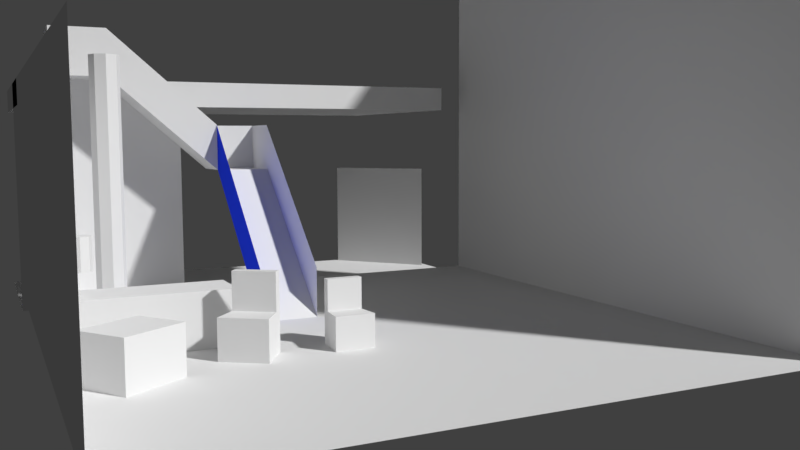 # Source: Blockout.blend  (saved by Blender 2.79.0; exported with 4.5.12 LTS)
import bpy
from mathutils import Matrix  # noqa: F401  (used for matrix-valued properties, if any)

bpy.ops.wm.read_factory_settings(use_empty=True)
scene = bpy.context.scene
scene.name = 'Scene'

# ---- collections
col_collection_1 = bpy.data.collections.new('Collection 1'); scene.collection.children.link(col_collection_1)

# ---- materials (node trees are filled in below, after node groups)
mat_material_001 = bpy.data.materials.new('Material.001')
mat_material_001.alpha_threshold = 0.0
mat_material_001.use_transparent_shadow = False
mat_material_001.roughness = 0.5
mat_material_002 = bpy.data.materials.new('Material.002')
mat_material_002.alpha_threshold = 0.0
mat_material_002.use_transparent_shadow = False
mat_material_002.diffuse_color = (0.0174, 0.04759, 0.8, 1.0)
mat_material_002.roughness = 0.5

# ---- material node trees

# ---- world
world_world = bpy.data.worlds.new('World'); scene.world = world_world
world_world.color = (0.05088, 0.05088, 0.05088)
world_world.use_sun_shadow = False
world_world.sun_shadow_jitter_overblur = 0.0
world_world.cycles.sampling_method = 'MANUAL'

# ---- cameras
cam_camera_001 = bpy.data.cameras.new('Camera.001')
cam_camera_001.clip_end = 120.0
cam_camera_001.lens = 35.0
cam_camera_001.sensor_width = 32.0
cam_camera_001.sensor_height = 18.0
cam_camera_001.display_size = 2.0
cam_camera_001.dof.focus_distance = 0.0
cam_camera_001.dof.aperture_fstop = 128.0
cam_camera_001.dof.aperture_blades = 6

# ---- meshes
me_plane_004 = bpy.data.meshes.new('Plane.004')
me_plane_004.from_pydata([(-1.0, -14.0, 5.682e-07), (11.0, -14.0, 5.682e-07), (-1.0, -3.0, 1.748e-07), (11.0, -3.0, 1.748e-07)], [], [(0, 1, 3, 2)])
me_plane_004.use_remesh_preserve_volume = False
me_plane_004.use_remesh_preserve_attributes = False
me_plane_004.use_mirror_vertex_groups = False
me_plane_004.update()
me_cylinder_001 = bpy.data.meshes.new('Cylinder.001')
me_cylinder_001.from_pydata([(0.0, 0.0, -1.0), (0.0, 0.0, 17.0), (0.0, 1.0, -1.0), (0.0, 1.0, 17.0), (0.7071, 0.7071, -1.0), (0.7071, 0.7071, 17.0), (1.0, -4.371e-08, -1.0), (1.0, -4.371e-08, 17.0), (0.7071, -0.7071, -1.0), (0.7071, -0.7071, 17.0), (-8.742e-08, -1.0, -1.0), (-8.742e-08, -1.0, 17.0), (-0.7071, -0.7071, -1.0), (-0.7071, -0.7071, 17.0), (-1.0, 1.192e-08, -1.0), (-1.0, 1.192e-08, 17.0), (-0.7071, 0.7071, -1.0), (-0.7071, 0.7071, 17.0)], [], [(0, 2, 4), (1, 5, 3), (2, 3, 5, 4), (0, 4, 6), (1, 7, 5), (4, 5, 7, 6), (0, 6, 8), (1, 9, 7), (6, 7, 9, 8), (0, 8, 10), (1, 11, 9), (8, 9, 11, 10), (0, 10, 12), (1, 13, 11), (10, 11, 13, 12), (0, 12, 14), (1, 15, 13), (12, 13, 15, 14), (0, 14, 16), (1, 17, 15), (14, 15, 17, 16), (0, 16, 2), (1, 3, 17), (16, 17, 3, 2)])
me_cylinder_001.use_remesh_preserve_volume = False
me_cylinder_001.use_remesh_preserve_attributes = False
me_cylinder_001.use_mirror_vertex_groups = False
me_cylinder_001.update()
me_plane_003 = bpy.data.meshes.new('Plane.003')
me_plane_003.from_pydata([(-1.0, -14.0, 5.682e-07), (11.0, -14.0, 5.682e-07), (-1.0, 1.0, 0.0), (11.0, 1.0, 0.0)], [], [(0, 1, 3, 2)])
me_plane_003.use_remesh_preserve_volume = False
me_plane_003.use_remesh_preserve_attributes = False
me_plane_003.use_mirror_vertex_groups = False
me_plane_003.update()
me_cube_005 = bpy.data.meshes.new('Cube.005')
me_cube_005.from_pydata([(-1.137, -1.0, -1.0), (-1.137, -1.0, 0.8995), (-1.0, 1.0, -1.0), (-1.0, 1.0, 0.8995), (1.137, -1.0, -1.0), (1.137, -1.0, 0.8995), (1.0, 1.0, -1.0), (1.0, 1.0, 0.8995), (-1.0, 0.5, -1.0), (-1.0, 0.5, 0.8995), (1.0, 0.5, -1.0), (1.0, 0.5, 0.8995), (-1.0, 0.5, 2.671), (-1.0, 1.0, 2.671), (1.0, 1.0, 2.671), (1.0, 0.5, 2.671)], [], [(8, 9, 3, 2), (2, 3, 7, 6), (10, 11, 5, 4), (4, 5, 1, 0), (8, 10, 4, 0), (11, 9, 1, 5), (11, 7, 14, 15), (2, 6, 10, 8), (6, 7, 11, 10), (0, 1, 9, 8), (14, 13, 12, 15), (3, 9, 12, 13), (7, 3, 13, 14), (9, 11, 15, 12)])
me_cube_005.use_remesh_preserve_volume = False
me_cube_005.use_remesh_preserve_attributes = False
me_cube_005.use_mirror_vertex_groups = False
me_cube_005.update()
me_cube_004 = bpy.data.meshes.new('Cube.004')
me_cube_004.from_pydata([(-1.137, -1.0, -1.0), (-1.137, -1.0, 0.8995), (-1.0, 1.0, -1.0), (-1.0, 1.0, 0.8995), (1.137, -1.0, -1.0), (1.137, -1.0, 0.8995), (1.0, 1.0, -1.0), (1.0, 1.0, 0.8995), (-1.0, 0.5, -1.0), (-1.0, 0.5, 0.8995), (1.0, 0.5, -1.0), (1.0, 0.5, 0.8995), (-1.0, 0.5, 2.671), (-1.0, 1.0, 2.671), (1.0, 1.0, 2.671), (1.0, 0.5, 2.671)], [], [(8, 9, 3, 2), (2, 3, 7, 6), (10, 11, 5, 4), (4, 5, 1, 0), (8, 10, 4, 0), (11, 9, 1, 5), (11, 7, 14, 15), (2, 6, 10, 8), (6, 7, 11, 10), (0, 1, 9, 8), (14, 13, 12, 15), (3, 9, 12, 13), (7, 3, 13, 14), (9, 11, 15, 12)])
me_cube_004.use_remesh_preserve_volume = False
me_cube_004.use_remesh_preserve_attributes = False
me_cube_004.use_mirror_vertex_groups = False
me_cube_004.update()
me_cube_003 = bpy.data.meshes.new('Cube.003')
me_cube_003.from_pydata([(-1.0, -1.0, -1.0), (-1.0, -1.0, 1.452), (-1.0, 1.0, -1.0), (-1.0, 1.0, 1.452), (1.833, -1.0, -1.0), (1.833, -1.0, 1.452), (1.833, 1.0, -1.0), (1.833, 1.0, 1.452)], [], [(0, 1, 3, 2), (2, 3, 7, 6), (6, 7, 5, 4), (4, 5, 1, 0), (2, 6, 4, 0), (7, 3, 1, 5)])
me_cube_003.use_remesh_preserve_volume = False
me_cube_003.use_remesh_preserve_attributes = False
me_cube_003.use_mirror_vertex_groups = False
me_cube_003.update()
me_cylinder = bpy.data.meshes.new('Cylinder')
me_cylinder.from_pydata([(0.0, 0.0, -1.0), (0.0, 0.0, 1.0), (0.0, 1.0, -1.0), (0.0, 1.0, 1.0), (0.7071, 0.7071, -1.0), (0.7071, 0.7071, 1.0), (1.0, -4.371e-08, -1.0), (1.0, -4.371e-08, 1.0), (0.7071, -0.7071, -1.0), (0.7071, -0.7071, 1.0), (-8.742e-08, -1.0, -1.0), (-8.742e-08, -1.0, 1.0), (-0.7071, -0.7071, -1.0), (-0.7071, -0.7071, 1.0), (-1.0, 1.192e-08, -1.0), (-1.0, 1.192e-08, 1.0), (-0.7071, 0.7071, -1.0), (-0.7071, 0.7071, 1.0)], [], [(0, 2, 4), (1, 5, 3), (2, 3, 5, 4), (0, 4, 6), (1, 7, 5), (4, 5, 7, 6), (0, 6, 8), (1, 9, 7), (6, 7, 9, 8), (0, 8, 10), (1, 11, 9), (8, 9, 11, 10), (0, 10, 12), (1, 13, 11), (10, 11, 13, 12), (0, 12, 14), (1, 15, 13), (12, 13, 15, 14), (0, 14, 16), (1, 17, 15), (14, 15, 17, 16), (0, 16, 2), (1, 3, 17), (16, 17, 3, 2)])
me_cylinder.use_remesh_preserve_volume = False
me_cylinder.use_remesh_preserve_attributes = False
me_cylinder.use_mirror_vertex_groups = False
me_cylinder.update()
me_cube_002 = bpy.data.meshes.new('Cube.002')
me_cube_002.from_pydata([(-1.907e-06, -1.907e-06, 0.0), (-1.907e-06, -1.907e-06, 2.333), (-1.907e-06, 2.0, 0.0), (-1.907e-06, 2.0, 2.333), (2.0, -1.907e-06, 0.0), (2.0, -1.907e-06, 2.333), (2.0, 2.0, 0.0), (2.0, 2.0, 2.333)], [], [(0, 1, 3, 2), (2, 3, 7, 6), (6, 7, 5, 4), (4, 5, 1, 0), (2, 6, 4, 0), (7, 3, 1, 5)])
me_cube_002.use_remesh_preserve_volume = False
me_cube_002.use_remesh_preserve_attributes = False
me_cube_002.use_mirror_vertex_groups = False
me_cube_002.update()
me_plane_002 = bpy.data.meshes.new('Plane.002')
me_plane_002.from_pydata([(-2.0, -2.0, -2.0), (2.0, -2.0, -2.0), (-2.0, 2.0, -2.0), (2.0, 2.0, -2.0), (-2.0, -13.0, -12.0), (2.0, -13.0, -12.0), (-10.0, -2.0, 5.0), (-10.0, 2.0, 5.0), (-14.0, -2.0, 5.0), (-14.0, 2.0, 5.0), (-2.0, -2.0, 1.5), (2.0, -2.0, 1.5), (-2.0, 2.0, 1.5), (2.0, 2.0, 1.5), (-2.0, -13.0, -8.5), (2.0, -13.0, -8.5), (-10.0, -2.0, 8.5), (-10.0, 2.0, 8.5), (-14.0, -2.0, 8.5), (-14.0, 2.0, 8.5)], [], [(0, 1, 3, 2), (1, 0, 4, 5), (0, 2, 7, 6), (6, 7, 9, 8), (6, 8, 18, 16), (0, 6, 16, 10), (1, 5, 15, 11), (9, 7, 17, 19), (3, 1, 11, 13), (7, 2, 12, 17), (4, 0, 10, 14), (2, 3, 13, 12), (8, 9, 19, 18)])
me_plane_002.polygons.foreach_set('material_index', [0, 0, 0, 0, 0, 0, 0, 0, 0, 0, 1, 0, 0])
me_plane_002.materials.append(mat_material_001)
me_plane_002.materials.append(mat_material_002)
me_plane_002.use_remesh_preserve_volume = False
me_plane_002.use_remesh_preserve_attributes = False
me_plane_002.use_mirror_vertex_groups = False
me_plane_002.update()
me_cube_001 = bpy.data.meshes.new('Cube.001')
me_cube_001.from_pydata([(0.0, 0.0, -9.537e-07), (0.0, 0.0, 2.0), (0.0, 5.0, -9.537e-07), (0.0, 5.0, 2.0), (1.8, 0.0, -9.537e-07), (1.8, 0.0, 2.0), (1.8, 5.0, -9.537e-07), (1.8, 5.0, 2.0)], [], [(0, 1, 3, 2), (2, 3, 7, 6), (6, 7, 5, 4), (4, 5, 1, 0), (2, 6, 4, 0), (7, 3, 1, 5)])
me_cube_001.use_remesh_preserve_volume = False
me_cube_001.use_remesh_preserve_attributes = False
me_cube_001.use_mirror_vertex_groups = False
me_cube_001.update()
me_plane_001 = bpy.data.meshes.new('Plane.001')
me_plane_001.from_pydata([(-1.0, -1.0, 0.0), (0.95, -1.0, 0.0), (-1.0, 2.25, -1.0), (0.95, 2.25, -1.0), (-1.0, 1.1, 0.0), (0.95, 1.1, 0.0), (0.95, -1.0, 8.5), (0.95, 1.1, 8.5), (1.15, 2.25, -1.0), (1.15, 1.1, 0.0), (1.15, 1.1, 8.5), (0.95, 1.388, -1.0), (-1.0, 1.388, -1.0), (1.15, 1.388, -1.0), (0.95, -1.0, 15.5), (0.95, 1.1, 15.5), (-1.0, -1.0, 8.5), (-1.0, 1.1, 8.5), (-1.0, 1.388, 8.5)], [], [(12, 11, 3, 2), (0, 1, 5, 4), (5, 1, 6, 7), (11, 5, 9, 13), (9, 5, 7, 10), (3, 11, 13, 8), (4, 5, 11, 12), (7, 6, 14, 15), (4, 12, 18, 17), (0, 4, 17, 16)])
me_plane_001.use_remesh_preserve_volume = False
me_plane_001.use_remesh_preserve_attributes = False
me_plane_001.use_mirror_vertex_groups = False
me_plane_001.update()

# ---- objects
ob_plane_003 = bpy.data.objects.new('Plane.003', me_plane_004)
ob_cylinder_001 = bpy.data.objects.new('Cylinder.001', me_cylinder_001)
ob_plane_002 = bpy.data.objects.new('Plane.002', me_plane_003)
ob_render_cam = bpy.data.objects.new('RENDER CAM', cam_camera_001)
ob_cube_004 = bpy.data.objects.new('Cube.004', me_cube_005)
ob_cube_003 = bpy.data.objects.new('Cube.003', me_cube_004)
ob_cube_002 = bpy.data.objects.new('Cube.002', me_cube_003)
ob_cylinder = bpy.data.objects.new('Cylinder', me_cylinder)
ob_cube_001 = bpy.data.objects.new('Cube.001', me_cube_002)
ob_plane_001 = bpy.data.objects.new('Plane.001', me_plane_002)
ob_cube = bpy.data.objects.new('Cube', me_cube_001)
ob_plane = bpy.data.objects.new('Plane', me_plane_001)

# ---- transforms, parenting, visibility, modifiers, constraints
ob_plane_003.location = (16.0, 24.0, 12.0)
ob_plane_003.rotation_euler = (1.571, -0.0, -0.8727)
ob_plane_003.scale = (0.9, 1.0, 1.0)
ob_plane_003.lineart.crease_threshold = 0.0
ob_cylinder_001.location = (-15.0, -10.0, 1.0)
ob_cylinder_001.lineart.crease_threshold = 0.0
ob_plane_002.location = (-19.0, 0.0, 14.0)
ob_plane_002.rotation_euler = (1.571, -0.0, 0.0)
ob_plane_002.lineart.crease_threshold = 0.0
ob_render_cam.location = (-22.99, -71.76, 12.34)
ob_render_cam.rotation_euler = (1.473, 0.003781, -0.4507)
ob_render_cam.lineart.crease_threshold = 0.0
ob_cube_004.location = (-3.346, -24.0, 1.1)
ob_cube_004.scale = (1.1, 1.1, 1.1)
ob_cube_004.lineart.crease_threshold = 0.0
ob_cube_003.location = (-9.346, -24.0, 1.32)
ob_cube_003.rotation_euler = (0.0, -0.0, -0.6109)
ob_cube_003.scale = (1.32, 1.32, 1.32)
ob_cube_003.lineart.crease_threshold = 0.0
ob_cube_002.location = (-16.54, -26.0, 1.2)
ob_cube_002.rotation_euler = (0.0, -0.0, -0.9599)
ob_cube_002.scale = (1.2, 2.1, 1.2)
ob_cube_002.lineart.crease_threshold = 0.0
ob_cylinder.location = (-18.0, -20.0, 6.0)
ob_cylinder.scale = (0.7, 0.7, 1.0)
ob_cylinder.lineart.crease_threshold = 0.0
ob_cube_001.location = (-20.0, -21.0, 0.0)
ob_cube_001.scale = (5.4, 1.8, 1.5)
ob_cube_001.lineart.crease_threshold = 0.0
ob_plane_001.location = (-4.0, -2.0, 12.0)
ob_plane_001.lineart.crease_threshold = 0.0
ob_cube.location = (-20.0, 0.0, 15.0)
ob_cube.scale = (20.0, 4.0, 1.0)
ob_cube.lineart.crease_threshold = 0.0
ob_plane.location = (0.0, -20.0, 0.0)
ob_plane.scale = (20.0, 20.0, 2.0)
ob_plane.lineart.crease_threshold = 0.0

# ---- collection membership
col_collection_1.objects.link(ob_plane_003)
col_collection_1.objects.link(ob_cylinder_001)
col_collection_1.objects.link(ob_plane_002)
col_collection_1.objects.link(ob_render_cam)
col_collection_1.objects.link(ob_cube_004)
col_collection_1.objects.link(ob_cube_003)
col_collection_1.objects.link(ob_cube_002)
col_collection_1.objects.link(ob_cylinder)
col_collection_1.objects.link(ob_cube_001)
col_collection_1.objects.link(ob_plane_001)
col_collection_1.objects.link(ob_cube)
col_collection_1.objects.link(ob_plane)

# ---- scene / render settings (as saved in the file)
scene.camera = ob_render_cam
scene.frame_start = 1; scene.frame_end = 250; scene.frame_set(2)
scene.render.engine = 'BLENDER_EEVEE_NEXT'
scene.render.resolution_percentage = 50
scene.render.dither_intensity = 0.0
scene.cycles.use_denoising = False
scene.cycles.samples = 128
scene.cycles.sampling_pattern = 'TABULATED_SOBOL'
scene.cycles.use_adaptive_sampling = False
scene.cycles.use_light_tree = False
scene.cycles.blur_glossy = 0.0
scene.cycles.sample_clamp_indirect = 0.0
scene.view_settings.view_transform = 'Standard'
bpy.context.view_layer.update()

# ---- added for rendering (the .blend has no usable light): sun
light_auto_sun = bpy.data.lights.new('AutoSun', 'SUN')
light_auto_sun.energy = 3.0
light_auto_sun.angle = 0.0523599
ob_auto_sun = bpy.data.objects.new('AutoSun', light_auto_sun)
scene.collection.objects.link(ob_auto_sun)
ob_auto_sun.rotation_euler = (0.872665, 0.174533, 0.523599)
bpy.context.view_layer.update()
